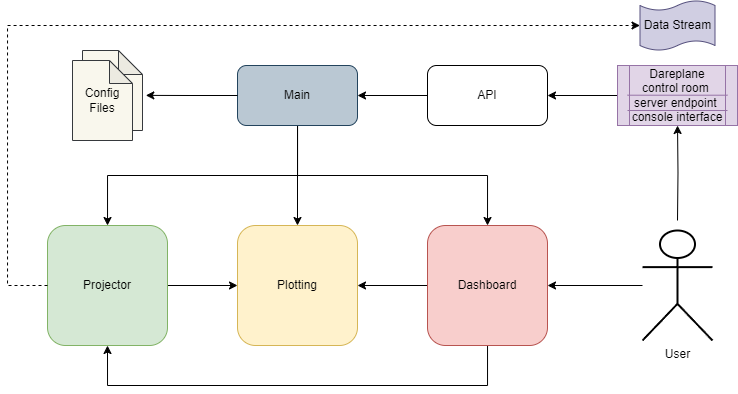

The diagram above was exported from draw.io. Its source (the exported page's mxGraphModel, read from the mxfile embedded in the PNG):
<mxGraphModel dx="1185" dy="651" grid="1" gridSize="10" guides="1" tooltips="1" connect="1" arrows="1" fold="1" page="1" pageScale="1" pageWidth="850" pageHeight="1100" math="0" shadow="0">
  <root>
    <mxCell id="0" />
    <mxCell id="1" parent="0" />
    <mxCell id="K8xU0nk8n6EI7yC4ntzC-21" style="edgeStyle=orthogonalEdgeStyle;rounded=0;orthogonalLoop=1;jettySize=auto;html=1;" parent="1" source="K8xU0nk8n6EI7yC4ntzC-1" target="K8xU0nk8n6EI7yC4ntzC-2" edge="1">
      <mxGeometry relative="1" as="geometry" />
    </mxCell>
    <mxCell id="K8xU0nk8n6EI7yC4ntzC-1" value="Projector" style="rounded=1;whiteSpace=wrap;html=1;fillColor=#d5e8d4;strokeColor=#82b366;" parent="1" vertex="1">
      <mxGeometry x="70" y="305" width="120" height="120" as="geometry" />
    </mxCell>
    <mxCell id="K8xU0nk8n6EI7yC4ntzC-2" value="Plotting" style="rounded=1;whiteSpace=wrap;html=1;fillColor=#fff2cc;strokeColor=#d6b656;" parent="1" vertex="1">
      <mxGeometry x="260" y="305" width="120" height="120" as="geometry" />
    </mxCell>
    <mxCell id="K8xU0nk8n6EI7yC4ntzC-19" style="edgeStyle=orthogonalEdgeStyle;rounded=0;orthogonalLoop=1;jettySize=auto;html=1;" parent="1" source="K8xU0nk8n6EI7yC4ntzC-3" target="K8xU0nk8n6EI7yC4ntzC-2" edge="1">
      <mxGeometry relative="1" as="geometry" />
    </mxCell>
    <mxCell id="K8xU0nk8n6EI7yC4ntzC-20" style="edgeStyle=orthogonalEdgeStyle;rounded=0;orthogonalLoop=1;jettySize=auto;html=1;entryX=0.5;entryY=1;entryDx=0;entryDy=0;" parent="1" source="K8xU0nk8n6EI7yC4ntzC-3" target="K8xU0nk8n6EI7yC4ntzC-1" edge="1">
      <mxGeometry relative="1" as="geometry">
        <Array as="points">
          <mxPoint x="510" y="465" />
          <mxPoint x="130" y="465" />
        </Array>
      </mxGeometry>
    </mxCell>
    <mxCell id="K8xU0nk8n6EI7yC4ntzC-3" value="Dashboard" style="rounded=1;whiteSpace=wrap;html=1;fillColor=#f8cecc;strokeColor=#b85450;" parent="1" vertex="1">
      <mxGeometry x="450" y="305" width="120" height="120" as="geometry" />
    </mxCell>
    <mxCell id="K8xU0nk8n6EI7yC4ntzC-22" style="edgeStyle=orthogonalEdgeStyle;rounded=0;orthogonalLoop=1;jettySize=auto;html=1;" parent="1" source="K8xU0nk8n6EI7yC4ntzC-4" target="K8xU0nk8n6EI7yC4ntzC-1" edge="1">
      <mxGeometry relative="1" as="geometry">
        <Array as="points">
          <mxPoint x="320" y="255" />
          <mxPoint x="130" y="255" />
        </Array>
      </mxGeometry>
    </mxCell>
    <mxCell id="K8xU0nk8n6EI7yC4ntzC-23" style="edgeStyle=orthogonalEdgeStyle;rounded=0;orthogonalLoop=1;jettySize=auto;html=1;" parent="1" source="K8xU0nk8n6EI7yC4ntzC-4" target="K8xU0nk8n6EI7yC4ntzC-2" edge="1">
      <mxGeometry relative="1" as="geometry" />
    </mxCell>
    <mxCell id="K8xU0nk8n6EI7yC4ntzC-24" style="edgeStyle=orthogonalEdgeStyle;rounded=0;orthogonalLoop=1;jettySize=auto;html=1;" parent="1" source="K8xU0nk8n6EI7yC4ntzC-4" target="K8xU0nk8n6EI7yC4ntzC-3" edge="1">
      <mxGeometry relative="1" as="geometry">
        <Array as="points">
          <mxPoint x="320" y="255" />
          <mxPoint x="510" y="255" />
        </Array>
      </mxGeometry>
    </mxCell>
    <mxCell id="K8xU0nk8n6EI7yC4ntzC-4" value="Main" style="rounded=1;whiteSpace=wrap;html=1;fillColor=#bac8d3;strokeColor=#23445d;" parent="1" vertex="1">
      <mxGeometry x="260" y="145" width="120" height="60" as="geometry" />
    </mxCell>
    <mxCell id="K8xU0nk8n6EI7yC4ntzC-15" style="edgeStyle=orthogonalEdgeStyle;rounded=0;orthogonalLoop=1;jettySize=auto;html=1;" parent="1" source="K8xU0nk8n6EI7yC4ntzC-5" target="K8xU0nk8n6EI7yC4ntzC-4" edge="1">
      <mxGeometry relative="1" as="geometry" />
    </mxCell>
    <mxCell id="K8xU0nk8n6EI7yC4ntzC-5" value="API" style="rounded=1;whiteSpace=wrap;html=1;" parent="1" vertex="1">
      <mxGeometry x="450" y="145" width="120" height="60" as="geometry" />
    </mxCell>
    <mxCell id="K8xU0nk8n6EI7yC4ntzC-16" style="edgeStyle=orthogonalEdgeStyle;rounded=0;orthogonalLoop=1;jettySize=auto;html=1;" parent="1" source="K8xU0nk8n6EI7yC4ntzC-7" target="K8xU0nk8n6EI7yC4ntzC-5" edge="1">
      <mxGeometry relative="1" as="geometry" />
    </mxCell>
    <mxCell id="K8xU0nk8n6EI7yC4ntzC-7" value="&lt;div&gt;Dareplane control room&amp;nbsp;&lt;/div&gt;&lt;div&gt;server endpoint&amp;nbsp;&lt;br&gt;&lt;/div&gt;&lt;div&gt;console interface&lt;/div&gt;" style="shape=process;whiteSpace=wrap;html=1;backgroundOutline=1;fillColor=#e1d5e7;strokeColor=#9673a6;" parent="1" vertex="1">
      <mxGeometry x="640" y="145" width="120" height="60" as="geometry" />
    </mxCell>
    <mxCell id="K8xU0nk8n6EI7yC4ntzC-17" style="edgeStyle=orthogonalEdgeStyle;rounded=0;orthogonalLoop=1;jettySize=auto;html=1;" parent="1" target="K8xU0nk8n6EI7yC4ntzC-7" edge="1">
      <mxGeometry relative="1" as="geometry">
        <mxPoint x="700" y="300" as="sourcePoint" />
      </mxGeometry>
    </mxCell>
    <mxCell id="K8xU0nk8n6EI7yC4ntzC-18" style="edgeStyle=orthogonalEdgeStyle;rounded=0;orthogonalLoop=1;jettySize=auto;html=1;" parent="1" source="K8xU0nk8n6EI7yC4ntzC-9" target="K8xU0nk8n6EI7yC4ntzC-3" edge="1">
      <mxGeometry relative="1" as="geometry" />
    </mxCell>
    <mxCell id="K8xU0nk8n6EI7yC4ntzC-9" value="User" style="shape=umlActor;verticalLabelPosition=bottom;verticalAlign=top;html=1;outlineConnect=0;strokeWidth=2;" parent="1" vertex="1">
      <mxGeometry x="665" y="310" width="70" height="110" as="geometry" />
    </mxCell>
    <mxCell id="K8xU0nk8n6EI7yC4ntzC-12" value="" style="shape=note;whiteSpace=wrap;html=1;backgroundOutline=1;darkOpacity=0.05;size=24;fillColor=#f9f7ed;strokeColor=#36393d;" parent="1" vertex="1">
      <mxGeometry x="105" y="130" width="60" height="80" as="geometry" />
    </mxCell>
    <mxCell id="K8xU0nk8n6EI7yC4ntzC-13" value="Config&lt;br&gt;Files" style="shape=note;whiteSpace=wrap;html=1;backgroundOutline=1;darkOpacity=0.05;size=23;fillColor=#f9f7ed;strokeColor=#36393d;" parent="1" vertex="1">
      <mxGeometry x="95" y="140" width="60" height="80" as="geometry" />
    </mxCell>
    <mxCell id="K8xU0nk8n6EI7yC4ntzC-14" style="edgeStyle=orthogonalEdgeStyle;rounded=0;orthogonalLoop=1;jettySize=auto;html=1;entryX=1.055;entryY=0.561;entryDx=0;entryDy=0;entryPerimeter=0;" parent="1" source="K8xU0nk8n6EI7yC4ntzC-4" target="K8xU0nk8n6EI7yC4ntzC-12" edge="1">
      <mxGeometry relative="1" as="geometry" />
    </mxCell>
    <mxCell id="K8xU0nk8n6EI7yC4ntzC-25" value="Data Stream" style="shape=tape;whiteSpace=wrap;html=1;size=0.19999999999999774;fillColor=#d0cee2;strokeColor=#56517e;" parent="1" vertex="1">
      <mxGeometry x="662.5" y="80" width="75" height="50" as="geometry" />
    </mxCell>
    <mxCell id="K8xU0nk8n6EI7yC4ntzC-27" style="edgeStyle=orthogonalEdgeStyle;rounded=0;orthogonalLoop=1;jettySize=auto;html=1;entryX=0;entryY=0.5;entryDx=0;entryDy=0;entryPerimeter=0;dashed=1;" parent="1" source="K8xU0nk8n6EI7yC4ntzC-1" target="K8xU0nk8n6EI7yC4ntzC-25" edge="1">
      <mxGeometry relative="1" as="geometry">
        <Array as="points">
          <mxPoint x="30" y="365" />
          <mxPoint x="30" y="105" />
        </Array>
      </mxGeometry>
    </mxCell>
    <mxCell id="F2gu5FQbkDEIWRuiSggR-1" value="" style="endArrow=none;html=1;rounded=0;fillColor=#e1d5e7;strokeColor=#9673a6;" edge="1" parent="1">
      <mxGeometry width="50" height="50" relative="1" as="geometry">
        <mxPoint x="650" y="190" as="sourcePoint" />
        <mxPoint x="750" y="190" as="targetPoint" />
      </mxGeometry>
    </mxCell>
    <mxCell id="F2gu5FQbkDEIWRuiSggR-2" value="" style="endArrow=none;html=1;rounded=0;fillColor=#e1d5e7;strokeColor=#9673a6;" edge="1" parent="1">
      <mxGeometry width="50" height="50" relative="1" as="geometry">
        <mxPoint x="650" y="174.71" as="sourcePoint" />
        <mxPoint x="750" y="174.71" as="targetPoint" />
      </mxGeometry>
    </mxCell>
  </root>
</mxGraphModel>